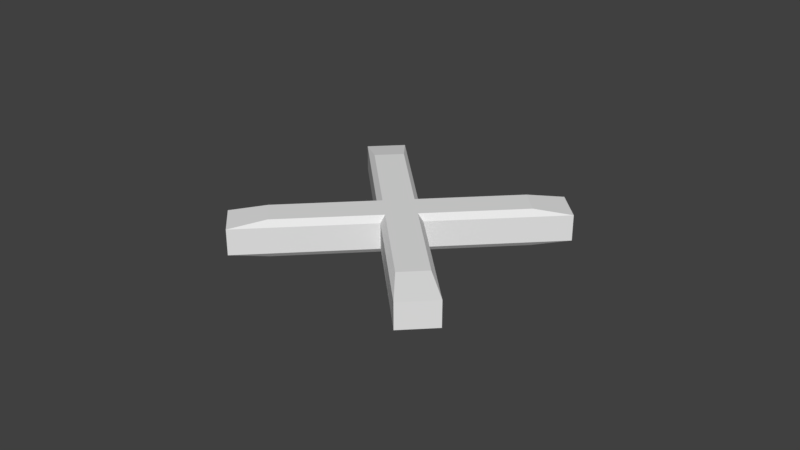 # Source: ChaCha.blend  (saved by Blender 2.79.0; exported with 4.5.12 LTS)
import bpy
from mathutils import Matrix  # noqa: F401  (used for matrix-valued properties, if any)

bpy.ops.wm.read_factory_settings(use_empty=True)
scene = bpy.context.scene
scene.name = 'Scene'

# ---- collections
col_collection_1 = bpy.data.collections.new('Collection 1'); scene.collection.children.link(col_collection_1)

# ---- world
world_world = bpy.data.worlds.new('World'); scene.world = world_world
world_world.color = (0.05088, 0.05088, 0.05088)
world_world.use_sun_shadow = False
world_world.sun_shadow_jitter_overblur = 0.0
world_world.cycles.sampling_method = 'MANUAL'

# ---- meshes
me_plane_001 = bpy.data.meshes.new('Plane.001')
me_plane_001.from_pydata([(0.09455, -0.7635, 0.1191), (-0.09455, -0.7635, 0.1191), (-0.09455, 0.7635, 0.1191), (0.09455, 0.7635, 0.1191), (-0.7635, -0.09455, 0.1191), (-0.7635, 0.09455, 0.1191), (0.7635, 0.09455, 0.1191), (0.7635, -0.09455, 0.1191), (0.09455, 0.09455, 0.1191), (-0.09455, 0.09455, 0.1191), (-0.09455, -0.09455, 0.1191), (0.09455, -0.09455, 0.1191), (0.09455, -0.7635, -0.1191), (-0.09455, -0.7635, -0.1191), (-0.09455, 0.7635, -0.1191), (0.09455, 0.7635, -0.1191), (-0.7635, -0.09455, -0.1191), (-0.7635, 0.09455, -0.1191), (0.7635, 0.09455, -0.1191), (0.7635, -0.09455, -0.1191), (0.09455, 0.09455, -0.1191), (-0.09455, 0.09455, -0.1191), (-0.09455, -0.09455, -0.1191), (0.09455, -0.09455, -0.1191), (0.1238, -1.0, 0.08016), (-0.1238, -1.0, 0.08016), (-0.1238, 1.0, 0.08016), (0.1238, 1.0, 0.08016), (-1.0, -0.1238, 0.08016), (-1.0, 0.1238, 0.08016), (1.0, 0.1238, 0.08016), (1.0, -0.1238, 0.08016), (0.1238, 0.1238, 0.08016), (-0.1238, 0.1238, 0.08016), (-0.1238, -0.1238, 0.08016), (0.1238, -0.1238, 0.08016), (0.1238, -1.0, -0.08538), (-0.1238, -1.0, -0.08538), (-0.1238, 1.0, -0.08538), (0.1238, 1.0, -0.08538), (-1.0, -0.1238, -0.08538), (-1.0, 0.1238, -0.08538), (1.0, 0.1238, -0.08538), (1.0, -0.1238, -0.08538), (0.1238, 0.1238, -0.08538), (-0.1238, 0.1238, -0.08538), (-0.1238, -0.1238, -0.08538), (0.1238, -0.1238, -0.08538)], [], [(8, 9, 10, 11), (8, 3, 2, 9), (0, 11, 10, 1), (9, 5, 4, 10), (6, 8, 11, 7), (20, 23, 22, 21), (20, 21, 14, 15), (12, 13, 22, 23), (21, 22, 16, 17), (18, 19, 23, 20), (39, 44, 20, 15), (38, 39, 15, 14), (45, 38, 14, 21), (36, 37, 13, 12), (47, 36, 12, 23), (37, 46, 22, 13), (41, 45, 21, 17), (40, 41, 17, 16), (46, 40, 16, 22), (42, 43, 19, 18), (44, 42, 18, 20), (43, 47, 23, 19), (7, 11, 35, 31), (8, 6, 30, 32), (6, 7, 31, 30), (10, 4, 28, 34), (4, 5, 29, 28), (5, 9, 33, 29), (1, 10, 34, 25), (11, 0, 24, 35), (0, 1, 25, 24), (9, 2, 26, 33), (2, 3, 27, 26), (3, 8, 32, 27), (31, 35, 47, 43), (32, 30, 42, 44), (30, 31, 43, 42), (34, 28, 40, 46), (28, 29, 41, 40), (29, 33, 45, 41), (25, 34, 46, 37), (35, 24, 36, 47), (24, 25, 37, 36), (33, 26, 38, 45), (26, 27, 39, 38), (27, 32, 44, 39)])
me_plane_001.use_remesh_preserve_volume = False
me_plane_001.use_remesh_preserve_attributes = False
me_plane_001.use_mirror_vertex_groups = False
me_plane_001.update()

# ---- objects
ob_plane = bpy.data.objects.new('Plane', me_plane_001)

# ---- transforms, parenting, visibility, modifiers, constraints
ob_plane.location = (0.0, 0.0, 0.0)
ob_plane.rotation_euler = (0.0, -0.0, -0.7854)
ob_plane.lineart.crease_threshold = 0.0

# ---- collection membership
col_collection_1.objects.link(ob_plane)

# ---- scene / render settings (as saved in the file)
scene.frame_start = 1; scene.frame_end = 250; scene.frame_set(1)
scene.render.engine = 'BLENDER_EEVEE_NEXT'
scene.render.resolution_percentage = 50
scene.render.dither_intensity = 0.0
scene.cycles.use_denoising = False
scene.cycles.samples = 128
scene.cycles.sampling_pattern = 'TABULATED_SOBOL'
scene.cycles.use_adaptive_sampling = False
scene.cycles.use_light_tree = False
scene.cycles.blur_glossy = 0.0
scene.cycles.sample_clamp_indirect = 0.0
scene.view_settings.view_transform = 'Standard'
bpy.context.view_layer.update()

# ---- added for rendering (the .blend has no active camera and no usable light): camera, sun
cam_auto = bpy.data.cameras.new('AutoCamera')
cam_auto.lens = 50.0
cam_auto.sensor_width = 36.0
cam_auto.clip_end = 1000.0
ob_auto_camera = bpy.data.objects.new('AutoCamera', cam_auto)
scene.collection.objects.link(ob_auto_camera)
ob_auto_camera.location = (3.70746, -4.44895, 2.96596)
ob_auto_camera.rotation_euler = (1.09748, -7.21219e-08, 0.694738)
scene.camera = ob_auto_camera
light_auto_sun = bpy.data.lights.new('AutoSun', 'SUN')
light_auto_sun.energy = 3.0
light_auto_sun.angle = 0.0523599
ob_auto_sun = bpy.data.objects.new('AutoSun', light_auto_sun)
scene.collection.objects.link(ob_auto_sun)
ob_auto_sun.rotation_euler = (0.872665, 0.174533, 0.523599)
bpy.context.view_layer.update()
